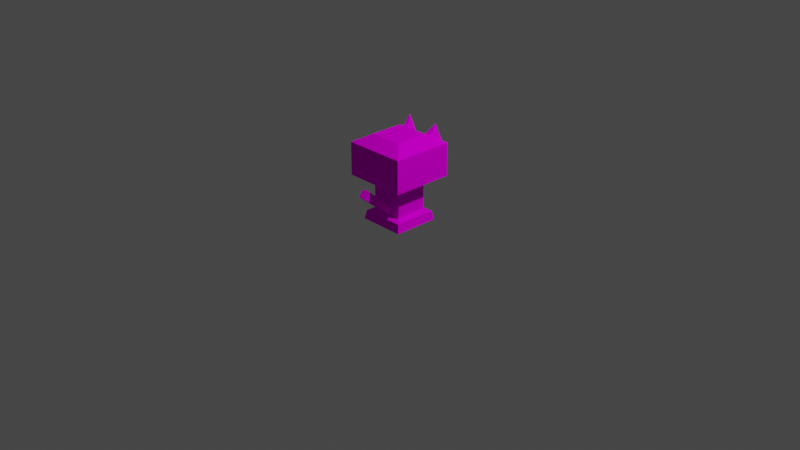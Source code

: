 # Source: Dispensador.blend  (saved by Blender 3.6.13; exported with 4.5.12 LTS)
import bpy
from mathutils import Matrix  # noqa: F401  (used for matrix-valued properties, if any)

bpy.ops.wm.read_factory_settings(use_empty=True)
scene = bpy.context.scene
scene.name = 'Scene'

# ---- collections
col_collection = bpy.data.collections.new('Collection'); scene.collection.children.link(col_collection)

# ---- images (referenced by path relative to the original .blend; pixels are not part of the script)
import os
ASSET_DIR = os.environ.get("B2B_ASSET_DIR", "")  # directory of the original .blend (textures are referenced by path, not embedded)
HERE = os.path.dirname(os.path.abspath(__file__))  # packed textures are extracted next to this script under _unpacked/

def load_image(name, relpath, width, height, colorspace="sRGB"):
    """Load a texture the original file referenced (path relative to the .blend, or extracted next to this script)."""
    p = next((c for c in (os.path.join(HERE, relpath), os.path.join(ASSET_DIR, relpath)) if relpath and os.path.exists(c)), "")
    if p:
        img = bpy.data.images.load(p, check_existing=True)
        img.name = name
    else:  # same state as the original file: an image datablock whose file is absent (Cycles renders it pink)
        img = bpy.data.images.new(name, width, height)
        img.source = "FILE"
        img.filepath = "//" + (relpath or name)
    img.colorspace_settings.name = colorspace
    return img
img_untitled = load_image('Untitled', 'missing.png', 512, 512, 'sRGB')

# ---- materials (node trees are filled in below, after node groups)
mat_dispensador = bpy.data.materials.new('Dispensador')
mat_dispensador.alpha_threshold = 0.0
mat_dispensador.use_transparent_shadow = False
mat_dispensador.roughness = 0.5
mat_dispensador.line_color = (0.0, 0.0, 0.0, 1.0)

# ---- material node trees
mat_dispensador.use_nodes = True; mat_dispensador.node_tree.nodes.clear()
_N = mat_dispensador.node_tree.nodes; _L = mat_dispensador.node_tree.links
n0 = _N.new('ShaderNodeOutputMaterial'); n0.name = 'Material Output'; n0.location = (300, 300)
n1 = _N.new('ShaderNodeBsdfPrincipled'); n1.name = 'Principled BSDF'; n1.location = (10, 300)
n1.distribution = 'GGX'
n1.subsurface_method = 'RANDOM_WALK_SKIN'
n1.inputs[3].default_value = 1.45
n1.inputs[13].default_value = 0.0
n1.inputs[27].default_value = (0.0, 0.0, 0.0, 1.0)
n1.inputs[28].default_value = 1.0
n2 = _N.new('ShaderNodeTexImage'); n2.name = 'Image Texture'; n2.location = (-280, 280)
n2.image = img_untitled
_L.new(n1.outputs[0], n0.inputs[0])
_L.new(n2.outputs[0], n1.inputs[0])
n0.is_active_output = True

# ---- world
world_world = bpy.data.worlds.new('World'); scene.world = world_world
world_world.use_nodes = True; world_world.node_tree.nodes.clear()
_N = world_world.node_tree.nodes; _L = world_world.node_tree.links
n0 = _N.new('ShaderNodeOutputWorld'); n0.name = 'World Output'; n0.location = (300, 300)
n1 = _N.new('ShaderNodeBackground'); n1.name = 'Background'; n1.location = (10, 300)
n1.inputs[0].default_value = (0.05088, 0.05088, 0.05088, 1.0)
_L.new(n1.outputs[0], n0.inputs[0])
n0.is_active_output = True
world_world.color = (0.05088, 0.05088, 0.05088)
world_world.use_sun_shadow = False
world_world.sun_shadow_jitter_overblur = 0.0

# ---- cameras
cam_camera = bpy.data.cameras.new('Camera')
cam_camera.clip_end = 100.0
cam_camera.ortho_scale = 7.314

# ---- lights
light_light = bpy.data.lights.new('Light', 'POINT')
light_light.transmission_factor = 0.0
light_light.energy = 1000.0
light_light.shadow_soft_size = 0.1
light_light.shadow_maximum_resolution = 0.006
light_light.use_absolute_resolution = True

# ---- meshes
me_cube_001 = bpy.data.meshes.new('Cube.001')
me_cube_001.from_pydata([(0.06968, 0.1577, 0.8039), (0.1825, 0.1577, 0.8039), (0.06968, 0.3172, 0.8039), (0.1825, 0.3172, 0.9993), (0.2952, 0.3172, 0.8039), (-0.06968, 0.1577, 0.8039), (-0.1825, 0.1577, 0.8039), (-0.06968, 0.3172, 0.8039), (-0.1825, 0.3172, 0.9993), (-0.2952, 0.3172, 0.8039), (0.3343, 0.3343, 0.834), (-0.1709, -0.1709, 0.1137), (0.3343, -0.3343, 0.834), (-0.1709, 0.1709, 0.1137), (0.1709, -0.1709, 0.1137), (-0.1825, -0.1825, 0.9216), (0.1709, 0.1709, 0.1137), (-0.3343, -0.3343, 0.4807), (-0.3343, 0.3343, 0.4807), (-0.248, 0.248, 2.98e-08), (-0.248, -0.248, 2.98e-08), (0.248, 0.248, 2.98e-08), (0.1709, 0.1709, 0.413), (0.1709, -0.1709, 0.413), (0.248, -0.248, 2.98e-08), (-0.1709, 0.1709, 0.413), (-0.1709, -0.1709, 0.413), (0.1825, -0.1825, 0.9216), (-0.3343, -0.3343, 0.834), (0.1825, 0.1825, 0.9216), (-0.1825, 0.1825, 0.9216), (0.3343, 0.3343, 0.4807), (0.3343, -0.3343, 0.4807), (-0.3343, 0.3343, 0.834), (-0.2306, -0.2306, 0.09287), (0.2306, 0.2306, 0.09287), (0.2306, -0.2306, 0.09287), (-0.2306, 0.2306, 0.09287), (-0.04463, -0.499, 0.3865), (-0.04463, -0.4403, 0.4538), (0.04463, -0.499, 0.3865), (0.04463, -0.4403, 0.4538), (-0.03598, -0.1601, 0.108), (-0.03598, -0.1128, 0.1622), (0.03598, -0.1601, 0.108), (0.03598, -0.1128, 0.1622)], [], [(0, 1, 3, 2), (2, 3, 4), (4, 3, 1), (5, 7, 8, 6), (7, 9, 8), (9, 6, 8), (29, 30, 15, 27), (32, 12, 28, 17), (17, 28, 33, 18), (36, 14, 11, 34), (31, 10, 12, 32), (18, 33, 10, 31), (31, 32, 23, 22), (20, 34, 37, 19), (32, 17, 26, 23), (37, 13, 16, 35), (13, 25, 22, 16), (16, 22, 23, 14), (11, 26, 25, 13), (14, 23, 26, 11), (35, 16, 14, 36), (34, 11, 13, 37), (17, 18, 25, 26), (18, 31, 22, 25), (27, 15, 28, 12), (29, 27, 12, 10), (15, 30, 33, 28), (30, 29, 10, 33), (21, 35, 36, 24), (19, 37, 35, 21), (24, 36, 34, 20), (41, 45, 43, 39), (40, 44, 45, 41), (38, 42, 44, 40), (41, 39, 38, 40), (39, 43, 42, 38)])
_uv = me_cube_001.uv_layers.new(name='UVMap')
_uv.uv.foreach_set('vector', [0.5218, 0.4055, 0.4937, 0.4587, 0.3593, 0.4489, 0.4465, 0.3657, 0.3979, 0.5459, 0.2819, 0.5517, 0.3349, 0.4484, 0.3349, 0.4484, 0.2819, 0.5517, 0.236, 0.4303, 0.5218, 0.4055, 0.4465, 0.3657, 0.3593, 0.4489, 0.4937, 0.4587, 0.3979, 0.5459, 0.3349, 0.4484, 0.2819, 0.5517, 0.3349, 0.4484, 0.236, 0.4303, 0.2819, 0.5517, 0.6445, 0.3444, 0.6489, 0.1279, 0.8655, 0.1311, 0.8611, 0.3476, 0.4145, 0.4703, 0.6848, 0.4703, 0.6848, 0.9817, 0.4145, 0.9817, 0.6848, 0.9817, 0.4145, 0.9817, 0.4145, 0.4703, 0.6848, 0.4703, 0.3122, 0.5775, 0.258, 0.6286, 0.258, 0.922, 0.3122, 0.9731, 0.4145, 0.4703, 0.6848, 0.4703, 0.6848, 0.9817, 0.4145, 0.9817, 0.9703, 0.9768, 0.7024, 0.9768, 0.7024, 0.4697, 0.9703, 0.4697, 0.9704, 0.4525, 0.5403, 0.4532, 0.6489, 0.3418, 0.8592, 0.3438, 0.3933, 0.9881, 0.3122, 0.9731, 0.3122, 0.5775, 0.3933, 0.5625, 0.5403, 0.4532, 0.5403, 0.02296, 0.6515, 0.1316, 0.6489, 0.3418, 0.3122, 0.9731, 0.258, 0.922, 0.258, 0.6286, 0.3122, 0.5775, 0.01675, 0.5022, 0.2219, 0.5022, 0.2219, 0.7366, 0.01675, 0.7366, 0.01675, 0.7366, 0.2219, 0.7366, 0.2219, 0.9709, 0.01675, 0.9709, 0.01675, 0.2679, 0.2219, 0.2679, 0.2219, 0.5022, 0.01675, 0.5022, 0.01675, 0.03355, 0.2219, 0.03355, 0.2219, 0.2679, 0.01675, 0.2679, 0.3122, 0.5775, 0.258, 0.6286, 0.258, 0.922, 0.3122, 0.9731, 0.3122, 0.9731, 0.258, 0.922, 0.258, 0.6286, 0.3122, 0.5775, 0.5403, 0.02296, 0.9704, 0.02231, 0.8618, 0.1337, 0.6515, 0.1316, 0.9704, 0.02231, 0.9704, 0.4525, 0.8592, 0.3438, 0.8618, 0.1337, 0.8611, 0.3476, 0.8655, 0.1311, 0.9696, 0.02233, 0.9696, 0.4518, 0.6445, 0.3444, 0.8611, 0.3476, 0.9696, 0.4518, 0.5403, 0.4532, 0.8655, 0.1311, 0.6489, 0.1279, 0.5403, 0.02366, 0.9696, 0.02233, 0.6489, 0.1279, 0.6445, 0.3444, 0.5403, 0.4532, 0.5403, 0.02366, 0.3933, 0.5625, 0.3122, 0.5775, 0.3122, 0.9731, 0.3933, 0.9881, 0.3933, 0.9881, 0.3122, 0.9731, 0.3122, 0.5775, 0.3933, 0.5625, 0.3933, 0.5625, 0.3122, 0.5775, 0.3122, 0.9731, 0.3933, 0.9881, 0.2568, 0.3467, 0.2818, 0.03016, 0.3338, 0.03324, 0.3213, 0.3505, 0.4505, 0.3512, 0.4379, 0.03376, 0.4899, 0.03016, 0.5149, 0.3467, 0.3859, 0.3524, 0.3859, 0.03479, 0.4379, 0.03376, 0.4505, 0.3512, 0.2568, 0.3467, 0.3213, 0.3505, 0.3175, 0.415, 0.253, 0.4112, 0.3213, 0.3505, 0.3338, 0.03324, 0.3859, 0.03479, 0.3859, 0.3524])
me_cube_001.materials.append(mat_dispensador)
me_cube_001.use_mirror_vertex_groups = False
me_cube_001.update()

# ---- objects
ob_light = bpy.data.objects.new('Light', light_light)
ob_camera = bpy.data.objects.new('Camera', cam_camera)
ob_dispensador = bpy.data.objects.new('Dispensador', me_cube_001)

# ---- transforms, parenting, visibility, modifiers, constraints
ob_light.location = (4.076, 1.005, 5.904)
ob_light.rotation_euler = (0.6503, 0.05522, 1.866)
ob_light.lock_rotations_4d = False
ob_light.empty_display_type = 'ARROWS'
ob_light.color = (0.0, 0.0, 0.0, 0.0)
ob_light.lineart.crease_threshold = 0.0
ob_camera.location = (7.359, -6.926, 4.958)
ob_camera.rotation_euler = (1.109, 0.0, 0.8149)
ob_camera.lock_rotations_4d = False
ob_camera.empty_display_type = 'ARROWS'
ob_camera.color = (0.0, 0.0, 0.0, 0.0)
ob_camera.display_type = 'WIRE'
ob_camera.lineart.crease_threshold = 0.0
ob_dispensador.location = (0.0, 0.0, 0.0)
ob_dispensador.lock_rotations_4d = False
ob_dispensador.empty_display_type = 'ARROWS'
ob_dispensador.lineart.crease_threshold = 0.0

# ---- collection membership
col_collection.objects.link(ob_light)
col_collection.objects.link(ob_camera)
col_collection.objects.link(ob_dispensador)

# ---- scene / render settings (as saved in the file)
scene.camera = ob_camera
scene.frame_start = 1; scene.frame_end = 250; scene.frame_set(1)
scene.render.engine = 'BLENDER_EEVEE_NEXT'
scene.cycles.sampling_pattern = 'TABULATED_SOBOL'
scene.view_settings.view_transform = 'Filmic'
bpy.context.view_layer.update()
